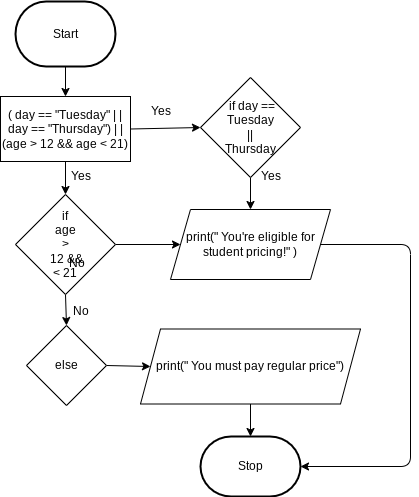

The diagram above was exported from draw.io. Its source (the exported page's mxGraphModel, read from the mxfile embedded in the PNG):
<mxGraphModel dx="366" dy="692" grid="1" gridSize="10" guides="1" tooltips="1" connect="1" arrows="1" fold="1" page="1" pageScale="1" pageWidth="850" pageHeight="1100" math="0" shadow="0">
  <root>
    <mxCell id="0" />
    <mxCell id="1" parent="0" />
    <mxCell id="31" style="edgeStyle=none;html=1;exitX=0.5;exitY=1;exitDx=0;exitDy=0;exitPerimeter=0;entryX=0.5;entryY=0;entryDx=0;entryDy=0;" parent="1" source="2" target="30" edge="1">
      <mxGeometry relative="1" as="geometry" />
    </mxCell>
    <mxCell id="2" value="Start" style="strokeWidth=2;html=1;shape=mxgraph.flowchart.terminator;whiteSpace=wrap;" parent="1" vertex="1">
      <mxGeometry x="45" y="15" width="100" height="65" as="geometry" />
    </mxCell>
    <mxCell id="3" value="Stop" style="strokeWidth=2;html=1;shape=mxgraph.flowchart.terminator;whiteSpace=wrap;" parent="1" vertex="1">
      <mxGeometry x="230" y="450" width="100" height="60" as="geometry" />
    </mxCell>
    <mxCell id="18" style="edgeStyle=none;html=1;exitX=1;exitY=0.5;exitDx=0;exitDy=0;entryX=0;entryY=0.5;entryDx=0;entryDy=0;" parent="1" source="4" target="10" edge="1">
      <mxGeometry relative="1" as="geometry" />
    </mxCell>
    <mxCell id="20" style="edgeStyle=none;html=1;exitX=0.5;exitY=1;exitDx=0;exitDy=0;entryX=0.5;entryY=0;entryDx=0;entryDy=0;" parent="1" source="4" target="19" edge="1">
      <mxGeometry relative="1" as="geometry" />
    </mxCell>
    <mxCell id="4" value="if&lt;br&gt;age&lt;br&gt;&amp;gt;&lt;br&gt;&amp;nbsp;12 &amp;amp;&amp;amp; &lt;br&gt;&amp;lt; 21" style="rhombus;whiteSpace=wrap;html=1;" parent="1" vertex="1">
      <mxGeometry x="45" y="208" width="100" height="100" as="geometry" />
    </mxCell>
    <mxCell id="6" value="Yes" style="text;html=1;align=center;verticalAlign=middle;resizable=0;points=[];autosize=1;strokeColor=none;fillColor=none;" parent="1" vertex="1">
      <mxGeometry x="100" y="130" width="40" height="30" as="geometry" />
    </mxCell>
    <mxCell id="17" style="edgeStyle=none;html=1;exitX=0.5;exitY=1;exitDx=0;exitDy=0;entryX=0.5;entryY=0;entryDx=0;entryDy=0;" parent="1" source="7" target="10" edge="1">
      <mxGeometry relative="1" as="geometry" />
    </mxCell>
    <mxCell id="7" value="&amp;nbsp;if day == Tuesday&lt;br&gt;||&lt;br&gt;Thursday" style="rhombus;whiteSpace=wrap;html=1;" parent="1" vertex="1">
      <mxGeometry x="230" y="91" width="100" height="100" as="geometry" />
    </mxCell>
    <mxCell id="9" value="Yes" style="text;html=1;align=center;verticalAlign=middle;resizable=0;points=[];autosize=1;strokeColor=none;fillColor=none;" parent="1" vertex="1">
      <mxGeometry x="170" y="110" width="40" height="30" as="geometry" />
    </mxCell>
    <mxCell id="28" style="edgeStyle=none;html=1;exitX=1;exitY=0.5;exitDx=0;exitDy=0;entryX=1;entryY=0.5;entryDx=0;entryDy=0;entryPerimeter=0;" parent="1" source="10" target="3" edge="1">
      <mxGeometry relative="1" as="geometry">
        <mxPoint x="440" y="480" as="targetPoint" />
        <Array as="points">
          <mxPoint x="440" y="258" />
          <mxPoint x="440" y="480" />
        </Array>
      </mxGeometry>
    </mxCell>
    <mxCell id="10" value="print(&quot; You're eligible for student pricing!&quot; )" style="shape=parallelogram;perimeter=parallelogramPerimeter;whiteSpace=wrap;html=1;fixedSize=1;" parent="1" vertex="1">
      <mxGeometry x="200" y="223" width="160" height="70" as="geometry" />
    </mxCell>
    <mxCell id="23" style="edgeStyle=none;html=1;exitX=1;exitY=0.5;exitDx=0;exitDy=0;entryX=0;entryY=0.5;entryDx=0;entryDy=0;" parent="1" source="19" target="22" edge="1">
      <mxGeometry relative="1" as="geometry" />
    </mxCell>
    <mxCell id="19" value="else" style="rhombus;whiteSpace=wrap;html=1;" parent="1" vertex="1">
      <mxGeometry x="56" y="339" width="80" height="80" as="geometry" />
    </mxCell>
    <mxCell id="21" value="No" style="text;html=1;align=center;verticalAlign=middle;resizable=0;points=[];autosize=1;strokeColor=none;fillColor=none;" parent="1" vertex="1">
      <mxGeometry x="86" y="262" width="40" height="30" as="geometry" />
    </mxCell>
    <mxCell id="27" style="edgeStyle=none;html=1;exitX=0.5;exitY=1;exitDx=0;exitDy=0;entryX=0.5;entryY=0;entryDx=0;entryDy=0;entryPerimeter=0;" parent="1" source="22" target="3" edge="1">
      <mxGeometry relative="1" as="geometry" />
    </mxCell>
    <mxCell id="22" value="print(&quot; You must pay regular price&quot;)" style="shape=parallelogram;perimeter=parallelogramPerimeter;whiteSpace=wrap;html=1;fixedSize=1;" parent="1" vertex="1">
      <mxGeometry x="170" y="342.5" width="220" height="75" as="geometry" />
    </mxCell>
    <mxCell id="24" value="No" style="text;html=1;align=center;verticalAlign=middle;resizable=0;points=[];autosize=1;strokeColor=none;fillColor=none;" parent="1" vertex="1">
      <mxGeometry x="90" y="310" width="40" height="30" as="geometry" />
    </mxCell>
    <mxCell id="26" value="Yes" style="text;html=1;align=center;verticalAlign=middle;resizable=0;points=[];autosize=1;strokeColor=none;fillColor=none;" parent="1" vertex="1">
      <mxGeometry x="280" y="175" width="40" height="30" as="geometry" />
    </mxCell>
    <mxCell id="32" style="edgeStyle=none;html=1;exitX=1;exitY=0.5;exitDx=0;exitDy=0;entryX=0;entryY=0.5;entryDx=0;entryDy=0;" parent="1" source="30" target="7" edge="1">
      <mxGeometry relative="1" as="geometry" />
    </mxCell>
    <mxCell id="33" style="edgeStyle=none;html=1;exitX=0.5;exitY=1;exitDx=0;exitDy=0;entryX=0.5;entryY=0;entryDx=0;entryDy=0;" parent="1" source="30" target="4" edge="1">
      <mxGeometry relative="1" as="geometry" />
    </mxCell>
    <mxCell id="30" value="( day == &quot;Tuesday&quot; | | day == &quot;Thursday&quot;) | | (age &amp;gt; 12 &amp;amp;&amp;amp; age &amp;lt; 21)" style="rounded=0;whiteSpace=wrap;html=1;" parent="1" vertex="1">
      <mxGeometry x="30" y="110" width="130" height="65" as="geometry" />
    </mxCell>
    <mxCell id="34" value="Yes" style="text;html=1;align=center;verticalAlign=middle;resizable=0;points=[];autosize=1;strokeColor=none;fillColor=none;" parent="1" vertex="1">
      <mxGeometry x="90" y="175" width="40" height="30" as="geometry" />
    </mxCell>
  </root>
</mxGraphModel>